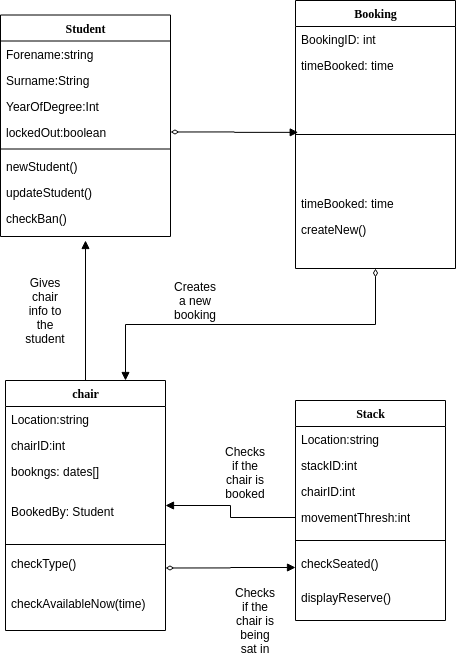

The diagram above was exported from draw.io. Its source (the exported page's mxGraphModel, read from the mxfile embedded in the PNG):
<mxGraphModel dx="2213" dy="1151" grid="1" gridSize="10" guides="1" tooltips="1" connect="1" arrows="1" fold="1" page="1" pageScale="1" pageWidth="1100" pageHeight="850" background="#ffffff" math="0" shadow="0">
  <root>
    <mxCell id="0" />
    <mxCell id="1" parent="0" />
    <mxCell id="78961159f06e98e8-30" value="Student" style="swimlane;html=1;fontStyle=1;align=center;verticalAlign=top;childLayout=stackLayout;horizontal=1;startSize=26;horizontalStack=0;resizeParent=1;resizeLast=0;collapsible=1;marginBottom=0;swimlaneFillColor=#ffffff;rounded=0;shadow=0;comic=0;labelBackgroundColor=none;strokeWidth=1;fillColor=none;fontFamily=Verdana;fontSize=12" parent="1" vertex="1">
      <mxGeometry x="375" y="34.5" width="170" height="221.5" as="geometry" />
    </mxCell>
    <mxCell id="78961159f06e98e8-31" value="Forename:string" style="text;html=1;strokeColor=none;fillColor=none;align=left;verticalAlign=top;spacingLeft=4;spacingRight=4;whiteSpace=wrap;overflow=hidden;rotatable=0;points=[[0,0.5],[1,0.5]];portConstraint=eastwest;" parent="78961159f06e98e8-30" vertex="1">
      <mxGeometry y="26" width="170" height="26" as="geometry" />
    </mxCell>
    <mxCell id="78961159f06e98e8-32" value="Surname:String" style="text;html=1;strokeColor=none;fillColor=none;align=left;verticalAlign=top;spacingLeft=4;spacingRight=4;whiteSpace=wrap;overflow=hidden;rotatable=0;points=[[0,0.5],[1,0.5]];portConstraint=eastwest;" parent="78961159f06e98e8-30" vertex="1">
      <mxGeometry y="52" width="170" height="26" as="geometry" />
    </mxCell>
    <mxCell id="78961159f06e98e8-33" value="YearOfDegree:Int&lt;br&gt;" style="text;html=1;strokeColor=none;fillColor=none;align=left;verticalAlign=top;spacingLeft=4;spacingRight=4;whiteSpace=wrap;overflow=hidden;rotatable=0;points=[[0,0.5],[1,0.5]];portConstraint=eastwest;" parent="78961159f06e98e8-30" vertex="1">
      <mxGeometry y="78" width="170" height="26" as="geometry" />
    </mxCell>
    <mxCell id="78961159f06e98e8-34" value="lockedOut:boolean" style="text;html=1;strokeColor=none;fillColor=none;align=left;verticalAlign=top;spacingLeft=4;spacingRight=4;whiteSpace=wrap;overflow=hidden;rotatable=0;points=[[0,0.5],[1,0.5]];portConstraint=eastwest;" parent="78961159f06e98e8-30" vertex="1">
      <mxGeometry y="104" width="170" height="26" as="geometry" />
    </mxCell>
    <mxCell id="78961159f06e98e8-38" value="" style="line;html=1;strokeWidth=1;fillColor=none;align=left;verticalAlign=middle;spacingTop=-1;spacingLeft=3;spacingRight=3;rotatable=0;labelPosition=right;points=[];portConstraint=eastwest;" parent="78961159f06e98e8-30" vertex="1">
      <mxGeometry y="130" width="170" height="8" as="geometry" />
    </mxCell>
    <mxCell id="78961159f06e98e8-39" value="newStudent()" style="text;html=1;strokeColor=none;fillColor=none;align=left;verticalAlign=top;spacingLeft=4;spacingRight=4;whiteSpace=wrap;overflow=hidden;rotatable=0;points=[[0,0.5],[1,0.5]];portConstraint=eastwest;" parent="78961159f06e98e8-30" vertex="1">
      <mxGeometry y="138" width="170" height="26" as="geometry" />
    </mxCell>
    <mxCell id="78961159f06e98e8-40" value="updateStudent()" style="text;html=1;strokeColor=none;fillColor=none;align=left;verticalAlign=top;spacingLeft=4;spacingRight=4;whiteSpace=wrap;overflow=hidden;rotatable=0;points=[[0,0.5],[1,0.5]];portConstraint=eastwest;" parent="78961159f06e98e8-30" vertex="1">
      <mxGeometry y="164" width="170" height="26" as="geometry" />
    </mxCell>
    <mxCell id="78961159f06e98e8-42" value="checkBan()" style="text;html=1;strokeColor=none;fillColor=none;align=left;verticalAlign=top;spacingLeft=4;spacingRight=4;whiteSpace=wrap;overflow=hidden;rotatable=0;points=[[0,0.5],[1,0.5]];portConstraint=eastwest;" parent="78961159f06e98e8-30" vertex="1">
      <mxGeometry y="190" width="170" height="26" as="geometry" />
    </mxCell>
    <mxCell id="pR5Q3sPi8yMiA8hyYlmI-56" style="edgeStyle=orthogonalEdgeStyle;rounded=0;orthogonalLoop=1;jettySize=auto;html=1;exitX=0.5;exitY=1;exitDx=0;exitDy=0;entryX=0.75;entryY=0;entryDx=0;entryDy=0;startArrow=diamondThin;startFill=0;endArrow=block;endFill=1;" edge="1" parent="1" source="78961159f06e98e8-43" target="pR5Q3sPi8yMiA8hyYlmI-17">
      <mxGeometry relative="1" as="geometry" />
    </mxCell>
    <mxCell id="78961159f06e98e8-43" value="Booking" style="swimlane;html=1;fontStyle=1;align=center;verticalAlign=top;childLayout=stackLayout;horizontal=1;startSize=26;horizontalStack=0;resizeParent=1;resizeLast=0;collapsible=1;marginBottom=0;swimlaneFillColor=#ffffff;rounded=0;shadow=0;comic=0;labelBackgroundColor=none;strokeWidth=1;fillColor=none;fontFamily=Verdana;fontSize=12" parent="1" vertex="1">
      <mxGeometry x="670" y="20" width="160" height="268" as="geometry" />
    </mxCell>
    <mxCell id="78961159f06e98e8-44" value="BookingID: int" style="text;html=1;strokeColor=none;fillColor=none;align=left;verticalAlign=top;spacingLeft=4;spacingRight=4;whiteSpace=wrap;overflow=hidden;rotatable=0;points=[[0,0.5],[1,0.5]];portConstraint=eastwest;" parent="78961159f06e98e8-43" vertex="1">
      <mxGeometry y="26" width="160" height="26" as="geometry" />
    </mxCell>
    <mxCell id="pR5Q3sPi8yMiA8hyYlmI-57" value="timeBooked: time" style="text;html=1;strokeColor=none;fillColor=none;align=left;verticalAlign=top;spacingLeft=4;spacingRight=4;whiteSpace=wrap;overflow=hidden;rotatable=0;points=[[0,0.5],[1,0.5]];portConstraint=eastwest;" vertex="1" parent="78961159f06e98e8-43">
      <mxGeometry y="52" width="160" height="26" as="geometry" />
    </mxCell>
    <mxCell id="78961159f06e98e8-51" value="" style="line;html=1;strokeWidth=1;fillColor=none;align=left;verticalAlign=middle;spacingTop=-1;spacingLeft=3;spacingRight=3;rotatable=0;labelPosition=right;points=[];portConstraint=eastwest;" parent="78961159f06e98e8-43" vertex="1">
      <mxGeometry y="78" width="160" height="112" as="geometry" />
    </mxCell>
    <mxCell id="pR5Q3sPi8yMiA8hyYlmI-60" value="timeBooked: time" style="text;html=1;strokeColor=none;fillColor=none;align=left;verticalAlign=top;spacingLeft=4;spacingRight=4;whiteSpace=wrap;overflow=hidden;rotatable=0;points=[[0,0.5],[1,0.5]];portConstraint=eastwest;" vertex="1" parent="78961159f06e98e8-43">
      <mxGeometry y="190" width="160" height="26" as="geometry" />
    </mxCell>
    <mxCell id="pR5Q3sPi8yMiA8hyYlmI-5" value="createNew()" style="text;html=1;strokeColor=none;fillColor=none;align=left;verticalAlign=top;spacingLeft=4;spacingRight=4;whiteSpace=wrap;overflow=hidden;rotatable=0;points=[[0,0.5],[1,0.5]];portConstraint=eastwest;" vertex="1" parent="78961159f06e98e8-43">
      <mxGeometry y="216" width="160" height="26" as="geometry" />
    </mxCell>
    <mxCell id="pR5Q3sPi8yMiA8hyYlmI-6" value="Stack" style="swimlane;html=1;fontStyle=1;align=center;verticalAlign=top;childLayout=stackLayout;horizontal=1;startSize=26;horizontalStack=0;resizeParent=1;resizeLast=0;collapsible=1;marginBottom=0;swimlaneFillColor=#ffffff;rounded=0;shadow=0;comic=0;labelBackgroundColor=none;strokeWidth=1;fillColor=none;fontFamily=Verdana;fontSize=12" vertex="1" parent="1">
      <mxGeometry x="670" y="420" width="150" height="220" as="geometry" />
    </mxCell>
    <mxCell id="pR5Q3sPi8yMiA8hyYlmI-7" value="Location:string" style="text;html=1;strokeColor=none;fillColor=none;align=left;verticalAlign=top;spacingLeft=4;spacingRight=4;whiteSpace=wrap;overflow=hidden;rotatable=0;points=[[0,0.5],[1,0.5]];portConstraint=eastwest;" vertex="1" parent="pR5Q3sPi8yMiA8hyYlmI-6">
      <mxGeometry y="26" width="150" height="26" as="geometry" />
    </mxCell>
    <mxCell id="pR5Q3sPi8yMiA8hyYlmI-8" value="stackID:int" style="text;html=1;strokeColor=none;fillColor=none;align=left;verticalAlign=top;spacingLeft=4;spacingRight=4;whiteSpace=wrap;overflow=hidden;rotatable=0;points=[[0,0.5],[1,0.5]];portConstraint=eastwest;" vertex="1" parent="pR5Q3sPi8yMiA8hyYlmI-6">
      <mxGeometry y="52" width="150" height="26" as="geometry" />
    </mxCell>
    <mxCell id="pR5Q3sPi8yMiA8hyYlmI-32" value="chairID:int" style="text;html=1;strokeColor=none;fillColor=none;align=left;verticalAlign=top;spacingLeft=4;spacingRight=4;whiteSpace=wrap;overflow=hidden;rotatable=0;points=[[0,0.5],[1,0.5]];portConstraint=eastwest;" vertex="1" parent="pR5Q3sPi8yMiA8hyYlmI-6">
      <mxGeometry y="78" width="150" height="26" as="geometry" />
    </mxCell>
    <mxCell id="pR5Q3sPi8yMiA8hyYlmI-34" value="movementThresh:int" style="text;html=1;strokeColor=none;fillColor=none;align=left;verticalAlign=top;spacingLeft=4;spacingRight=4;whiteSpace=wrap;overflow=hidden;rotatable=0;points=[[0,0.5],[1,0.5]];portConstraint=eastwest;" vertex="1" parent="pR5Q3sPi8yMiA8hyYlmI-6">
      <mxGeometry y="104" width="150" height="26" as="geometry" />
    </mxCell>
    <mxCell id="pR5Q3sPi8yMiA8hyYlmI-11" value="" style="line;html=1;strokeWidth=1;fillColor=none;align=left;verticalAlign=middle;spacingTop=-1;spacingLeft=3;spacingRight=3;rotatable=0;labelPosition=right;points=[];portConstraint=eastwest;" vertex="1" parent="pR5Q3sPi8yMiA8hyYlmI-6">
      <mxGeometry y="130" width="150" height="20" as="geometry" />
    </mxCell>
    <mxCell id="pR5Q3sPi8yMiA8hyYlmI-12" value="checkSeated()" style="text;html=1;strokeColor=none;fillColor=none;align=left;verticalAlign=top;spacingLeft=4;spacingRight=4;whiteSpace=wrap;overflow=hidden;rotatable=0;points=[[0,0.5],[1,0.5]];portConstraint=eastwest;" vertex="1" parent="pR5Q3sPi8yMiA8hyYlmI-6">
      <mxGeometry y="150" width="150" height="34" as="geometry" />
    </mxCell>
    <mxCell id="pR5Q3sPi8yMiA8hyYlmI-13" value="displayReserve()" style="text;html=1;strokeColor=none;fillColor=none;align=left;verticalAlign=top;spacingLeft=4;spacingRight=4;whiteSpace=wrap;overflow=hidden;rotatable=0;points=[[0,0.5],[1,0.5]];portConstraint=eastwest;" vertex="1" parent="pR5Q3sPi8yMiA8hyYlmI-6">
      <mxGeometry y="184" width="150" height="26" as="geometry" />
    </mxCell>
    <mxCell id="pR5Q3sPi8yMiA8hyYlmI-49" style="edgeStyle=orthogonalEdgeStyle;rounded=0;orthogonalLoop=1;jettySize=auto;html=1;exitX=1;exitY=0.75;exitDx=0;exitDy=0;entryX=0;entryY=0.5;entryDx=0;entryDy=0;startArrow=diamondThin;startFill=0;endArrow=block;endFill=1;" edge="1" parent="1" source="pR5Q3sPi8yMiA8hyYlmI-17" target="pR5Q3sPi8yMiA8hyYlmI-12">
      <mxGeometry relative="1" as="geometry" />
    </mxCell>
    <mxCell id="pR5Q3sPi8yMiA8hyYlmI-50" style="edgeStyle=orthogonalEdgeStyle;rounded=0;orthogonalLoop=1;jettySize=auto;html=1;exitX=0.5;exitY=0;exitDx=0;exitDy=0;startArrow=none;startFill=0;endArrow=block;endFill=1;" edge="1" parent="1" source="pR5Q3sPi8yMiA8hyYlmI-17">
      <mxGeometry relative="1" as="geometry">
        <mxPoint x="460" y="260" as="targetPoint" />
      </mxGeometry>
    </mxCell>
    <mxCell id="pR5Q3sPi8yMiA8hyYlmI-17" value="chair" style="swimlane;html=1;fontStyle=1;align=center;verticalAlign=top;childLayout=stackLayout;horizontal=1;startSize=26;horizontalStack=0;resizeParent=1;resizeLast=0;collapsible=1;marginBottom=0;swimlaneFillColor=#ffffff;rounded=0;shadow=0;comic=0;labelBackgroundColor=none;strokeWidth=1;fillColor=none;fontFamily=Verdana;fontSize=12" vertex="1" parent="1">
      <mxGeometry x="380" y="400" width="160" height="250" as="geometry" />
    </mxCell>
    <mxCell id="pR5Q3sPi8yMiA8hyYlmI-18" value="Location:string" style="text;html=1;strokeColor=none;fillColor=none;align=left;verticalAlign=top;spacingLeft=4;spacingRight=4;whiteSpace=wrap;overflow=hidden;rotatable=0;points=[[0,0.5],[1,0.5]];portConstraint=eastwest;" vertex="1" parent="pR5Q3sPi8yMiA8hyYlmI-17">
      <mxGeometry y="26" width="160" height="26" as="geometry" />
    </mxCell>
    <mxCell id="pR5Q3sPi8yMiA8hyYlmI-19" value="chairID:int" style="text;html=1;strokeColor=none;fillColor=none;align=left;verticalAlign=top;spacingLeft=4;spacingRight=4;whiteSpace=wrap;overflow=hidden;rotatable=0;points=[[0,0.5],[1,0.5]];portConstraint=eastwest;" vertex="1" parent="pR5Q3sPi8yMiA8hyYlmI-17">
      <mxGeometry y="52" width="160" height="26" as="geometry" />
    </mxCell>
    <mxCell id="pR5Q3sPi8yMiA8hyYlmI-27" value="&lt;span style=&quot;white-space: nowrap&quot;&gt;bookngs: dates[]&lt;/span&gt;" style="text;html=1;strokeColor=none;fillColor=none;align=left;verticalAlign=top;spacingLeft=4;spacingRight=4;whiteSpace=wrap;overflow=hidden;rotatable=0;points=[[0,0.5],[1,0.5]];portConstraint=eastwest;" vertex="1" parent="pR5Q3sPi8yMiA8hyYlmI-17">
      <mxGeometry y="78" width="160" height="40" as="geometry" />
    </mxCell>
    <mxCell id="pR5Q3sPi8yMiA8hyYlmI-51" value="&lt;span style=&quot;white-space: nowrap&quot;&gt;BookedBy: Student&lt;/span&gt;" style="text;html=1;strokeColor=none;fillColor=none;align=left;verticalAlign=top;spacingLeft=4;spacingRight=4;whiteSpace=wrap;overflow=hidden;rotatable=0;points=[[0,0.5],[1,0.5]];portConstraint=eastwest;" vertex="1" parent="pR5Q3sPi8yMiA8hyYlmI-17">
      <mxGeometry y="118" width="160" height="40" as="geometry" />
    </mxCell>
    <mxCell id="pR5Q3sPi8yMiA8hyYlmI-20" value="" style="line;html=1;strokeWidth=1;fillColor=none;align=left;verticalAlign=middle;spacingTop=-1;spacingLeft=3;spacingRight=3;rotatable=0;labelPosition=right;points=[];portConstraint=eastwest;" vertex="1" parent="pR5Q3sPi8yMiA8hyYlmI-17">
      <mxGeometry y="158" width="160" height="12" as="geometry" />
    </mxCell>
    <mxCell id="pR5Q3sPi8yMiA8hyYlmI-52" value="checkType()" style="text;html=1;strokeColor=none;fillColor=none;align=left;verticalAlign=top;spacingLeft=4;spacingRight=4;whiteSpace=wrap;overflow=hidden;rotatable=0;points=[[0,0.5],[1,0.5]];portConstraint=eastwest;" vertex="1" parent="pR5Q3sPi8yMiA8hyYlmI-17">
      <mxGeometry y="170" width="160" height="40" as="geometry" />
    </mxCell>
    <mxCell id="pR5Q3sPi8yMiA8hyYlmI-53" value="&lt;span style=&quot;white-space: nowrap&quot;&gt;checkAvailableNow(time)&lt;/span&gt;" style="text;html=1;strokeColor=none;fillColor=none;align=left;verticalAlign=top;spacingLeft=4;spacingRight=4;whiteSpace=wrap;overflow=hidden;rotatable=0;points=[[0,0.5],[1,0.5]];portConstraint=eastwest;" vertex="1" parent="pR5Q3sPi8yMiA8hyYlmI-17">
      <mxGeometry y="210" width="160" height="40" as="geometry" />
    </mxCell>
    <mxCell id="pR5Q3sPi8yMiA8hyYlmI-44" style="edgeStyle=orthogonalEdgeStyle;rounded=0;orthogonalLoop=1;jettySize=auto;html=1;exitX=0;exitY=0.5;exitDx=0;exitDy=0;entryX=1;entryY=0.5;entryDx=0;entryDy=0;startArrow=none;startFill=0;endArrow=block;endFill=1;" edge="1" parent="1" source="pR5Q3sPi8yMiA8hyYlmI-34" target="pR5Q3sPi8yMiA8hyYlmI-17">
      <mxGeometry relative="1" as="geometry" />
    </mxCell>
    <mxCell id="pR5Q3sPi8yMiA8hyYlmI-46" value="Checks if the chair is being sat in" style="text;html=1;strokeColor=none;fillColor=none;align=center;verticalAlign=middle;whiteSpace=wrap;rounded=0;" vertex="1" parent="1">
      <mxGeometry x="610" y="630" width="40" height="20" as="geometry" />
    </mxCell>
    <mxCell id="pR5Q3sPi8yMiA8hyYlmI-55" style="edgeStyle=orthogonalEdgeStyle;rounded=0;orthogonalLoop=1;jettySize=auto;html=1;exitX=1;exitY=0.5;exitDx=0;exitDy=0;entryX=0.017;entryY=0.481;entryDx=0;entryDy=0;startArrow=diamondThin;startFill=0;endArrow=block;endFill=1;entryPerimeter=0;" edge="1" parent="1" source="78961159f06e98e8-34" target="78961159f06e98e8-51">
      <mxGeometry relative="1" as="geometry">
        <mxPoint x="630" y="105.25" as="targetPoint" />
      </mxGeometry>
    </mxCell>
    <mxCell id="pR5Q3sPi8yMiA8hyYlmI-65" value="Creates a new booking" style="text;html=1;strokeColor=none;fillColor=none;align=center;verticalAlign=middle;whiteSpace=wrap;rounded=0;" vertex="1" parent="1">
      <mxGeometry x="550" y="310" width="40" height="20" as="geometry" />
    </mxCell>
    <mxCell id="pR5Q3sPi8yMiA8hyYlmI-68" value="Checks if the chair is booked" style="text;html=1;strokeColor=none;fillColor=none;align=center;verticalAlign=middle;whiteSpace=wrap;rounded=0;" vertex="1" parent="1">
      <mxGeometry x="600" y="482" width="40" height="20" as="geometry" />
    </mxCell>
    <mxCell id="pR5Q3sPi8yMiA8hyYlmI-77" value="Gives chair info to the student" style="text;html=1;strokeColor=none;fillColor=none;align=center;verticalAlign=middle;whiteSpace=wrap;rounded=0;" vertex="1" parent="1">
      <mxGeometry x="400" y="320" width="40" height="20" as="geometry" />
    </mxCell>
  </root>
</mxGraphModel>